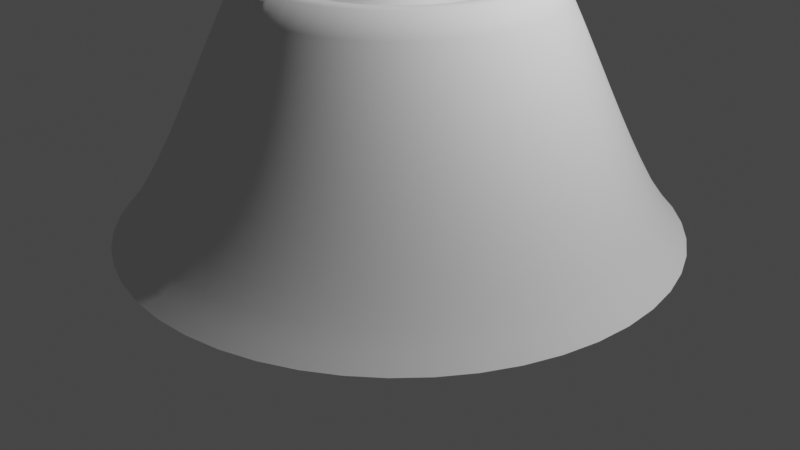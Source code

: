 # Source: bulbCarry.blend  (saved by Blender 2.82.7; exported with 4.5.12 LTS)
import bpy
from mathutils import Matrix  # noqa: F401  (used for matrix-valued properties, if any)

bpy.ops.wm.read_factory_settings(use_empty=True)
scene = bpy.context.scene
scene.name = 'Scene'

# ---- collections
col_collection = bpy.data.collections.new('Collection'); scene.collection.children.link(col_collection)

# ---- world
world_world = bpy.data.worlds.new('World'); scene.world = world_world
world_world.use_nodes = True; world_world.node_tree.nodes.clear()
_N = world_world.node_tree.nodes; _L = world_world.node_tree.links
n0 = _N.new('ShaderNodeOutputWorld'); n0.name = 'World Output'; n0.location = (300, 300)
n1 = _N.new('ShaderNodeBackground'); n1.name = 'Background'; n1.location = (10, 300)
n1.inputs[0].default_value = (0.05088, 0.05088, 0.05088, 1.0)
_L.new(n1.outputs[0], n0.inputs[0])
n0.is_active_output = True
world_world.color = (0.05088, 0.05088, 0.05088)
world_world.use_sun_shadow = False
world_world.sun_shadow_jitter_overblur = 0.0

# ---- cameras
cam_camera = bpy.data.cameras.new('Camera')
cam_camera.clip_end = 100.0
cam_camera.ortho_scale = 7.314

# ---- lights
light_light = bpy.data.lights.new('Light', 'POINT')
light_light.transmission_factor = 0.0
light_light.energy = 1000.0
light_light.shadow_soft_size = 0.1
light_light.shadow_maximum_resolution = 0.006
light_light.use_absolute_resolution = True

# ---- curves / text
cu_beziercurve = bpy.data.curves.new('BezierCurve', 'CURVE')
cu_beziercurve.dimensions = '3D'
_sp = cu_beziercurve.splines.new('BEZIER'); _sp.bezier_points.add(2)
_sp.bezier_points.foreach_set('co', [-1.841, 0.0, 0.0, -0.4706, 2.556, 0.2072, 0.8668, 2.944, 0.3241])
_sp.bezier_points.foreach_set('handle_left', [-2.341, -0.5, 0.0, -0.9275, 1.704, 0.1382, 0.338, 1.647, 0.4443])
_sp.bezier_points.foreach_set('handle_right', [-1.341, 0.5, 0.0, -0.02479, 2.685, 0.2462, 1.243, 3.867, 0.2385])
for _p, _l, _r in zip(_sp.bezier_points, ['ALIGNED', 'VECTOR', 'ALIGNED'], ['ALIGNED', 'VECTOR', 'ALIGNED']): _p.handle_left_type = _l; _p.handle_right_type = _r
_sp.order_u = 0
_sp.order_v = 0
cu_beziercurve.use_path = True
cu_beziercurve.use_path_clamp = True
cu_beziercurve.fill_mode = 'FULL'
cu_beziercircle = bpy.data.curves.new('BezierCircle', 'CURVE')
cu_beziercircle.dimensions = '3D'
_sp = cu_beziercircle.splines.new('BEZIER'); _sp.bezier_points.add(3)
_sp.bezier_points.foreach_set('co', [-1.0, 0.0, 0.0, 0.0, 1.0, 0.0, 1.0, 0.0, 0.0, 0.0, -1.0, 0.0])
_sp.bezier_points.foreach_set('handle_left', [-1.0, -0.5521, 0.0, -0.5521, 1.0, 0.0, 1.0, 0.5521, 0.0, 0.5521, -1.0, 0.0])
_sp.bezier_points.foreach_set('handle_right', [-1.0, 0.5521, 0.0, 0.5521, 1.0, 0.0, 1.0, -0.5521, 0.0, -0.5521, -1.0, 0.0])
for _p, _l, _r in zip(_sp.bezier_points, ['AUTO', 'AUTO', 'AUTO', 'AUTO'], ['AUTO', 'AUTO', 'AUTO', 'AUTO']): _p.handle_left_type = _l; _p.handle_right_type = _r
_sp.order_u = 0
_sp.order_v = 0
_sp.use_cyclic_u = True
cu_beziercircle.use_path = True
cu_beziercircle.use_path_clamp = True
cu_beziercircle.bevel_mode = 'OBJECT'
cu_beziercircle.fill_mode = 'FULL'

# ---- objects
ob_light = bpy.data.objects.new('Light', light_light)
ob_camera = bpy.data.objects.new('Camera', cam_camera)
ob_outline = bpy.data.objects.new('Outline', cu_beziercurve)
ob_path = bpy.data.objects.new('Path', cu_beziercircle)

# ---- transforms, parenting, visibility, modifiers, constraints
ob_light.location = (4.076, 1.005, 5.904)
ob_light.rotation_euler = (0.6503, 0.05522, 1.866)
ob_light.lock_rotations_4d = False
ob_light.empty_display_type = 'ARROWS'
ob_light.color = (0.0, 0.0, 0.0, 0.0)
ob_light.lineart.crease_threshold = 0.0
ob_camera.location = (7.359, -6.926, 4.958)
ob_camera.rotation_euler = (1.109, 0.0, 0.8149)
ob_camera.lock_rotations_4d = False
ob_camera.empty_display_type = 'ARROWS'
ob_camera.color = (0.0, 0.0, 0.0, 0.0)
ob_camera.display_type = 'WIRE'
ob_camera.lineart.crease_threshold = 0.0
ob_outline.location = (-3.845, 0.0, 0.0)
ob_outline.rotation_euler = (1.571, 0.0, 0.0)
ob_outline.lineart.crease_threshold = 0.0
ob_path.location = (0.0, 0.0, 0.0)
ob_path.lineart.crease_threshold = 0.0
cu_beziercircle.bevel_object = ob_outline

# ---- collection membership
col_collection.objects.link(ob_light)
col_collection.objects.link(ob_camera)
col_collection.objects.link(ob_outline)
col_collection.objects.link(ob_path)

# ---- scene / render settings (as saved in the file)
scene.camera = ob_camera
scene.frame_start = 1; scene.frame_end = 250; scene.frame_set(1)
scene.render.engine = 'BLENDER_EEVEE_NEXT'
scene.cycles.use_denoising = False
scene.cycles.samples = 128
scene.cycles.sampling_pattern = 'TABULATED_SOBOL'
scene.cycles.use_adaptive_sampling = False
scene.cycles.use_light_tree = False
scene.view_settings.view_transform = 'Filmic'
bpy.context.view_layer.update()
